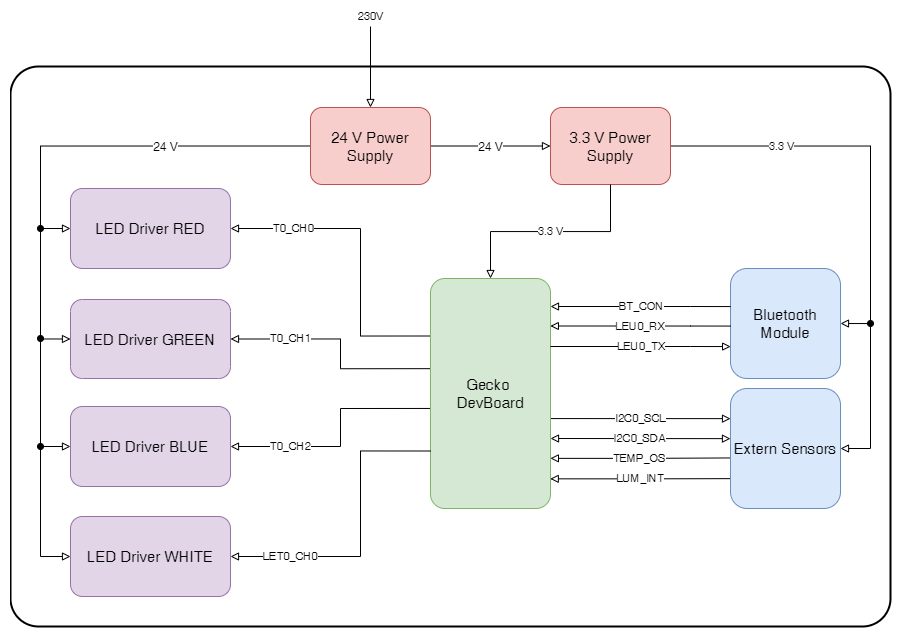

The diagram above was exported from draw.io. Its source (the exported page's mxGraphModel, read from the mxfile embedded in the PNG):
<mxGraphModel dx="1320" dy="968" grid="1" gridSize="10" guides="1" tooltips="1" connect="1" arrows="1" fold="1" page="1" pageScale="1" pageWidth="1169" pageHeight="827" background="#ffffff" math="0" shadow="0">
  <root>
    <mxCell id="0" />
    <mxCell id="1" parent="0" />
    <mxCell id="PvFW-rAv-xeWWVNKAY3d-3" value="" style="rounded=1;whiteSpace=wrap;html=1;fillColor=none;arcSize=5;strokeWidth=2;" vertex="1" parent="1">
      <mxGeometry x="120" y="120" width="880" height="560" as="geometry" />
    </mxCell>
    <mxCell id="k6R8fSSU-Jr_y9AQkumB-32" value="3.3 V" style="edgeStyle=orthogonalEdgeStyle;rounded=0;orthogonalLoop=1;jettySize=auto;html=1;exitX=1;exitY=0.5;exitDx=0;exitDy=0;entryX=1;entryY=0.5;entryDx=0;entryDy=0;startArrow=none;startFill=0;endArrow=block;endFill=0;" parent="1" source="4BGAsJXgQ9XvVzMT_46S-2" target="k6R8fSSU-Jr_y9AQkumB-1" edge="1">
      <mxGeometry x="-0.4578" relative="1" as="geometry">
        <Array as="points">
          <mxPoint x="980" y="200" />
          <mxPoint x="980" y="377" />
        </Array>
        <mxPoint as="offset" />
      </mxGeometry>
    </mxCell>
    <mxCell id="4BGAsJXgQ9XvVzMT_46S-2" value="3.3 V Power Supply" style="rounded=1;whiteSpace=wrap;html=1;fillColor=#f8cecc;strokeColor=#b85450;fontSize=15;" parent="1" vertex="1">
      <mxGeometry x="660" y="161" width="120" height="77" as="geometry" />
    </mxCell>
    <mxCell id="k6R8fSSU-Jr_y9AQkumB-18" value="T0_CH1" style="edgeStyle=orthogonalEdgeStyle;rounded=0;orthogonalLoop=1;jettySize=auto;html=1;exitX=1;exitY=0.5;exitDx=0;exitDy=0;startArrow=block;startFill=0;endArrow=none;endFill=0;entryX=-0.004;entryY=0.392;entryDx=0;entryDy=0;entryPerimeter=0;" parent="1" source="4BGAsJXgQ9XvVzMT_46S-3" target="CMREIWABx0_DqhsUBA-F-1" edge="1">
      <mxGeometry x="-0.4751" relative="1" as="geometry">
        <mxPoint x="480" y="432" as="targetPoint" />
        <Array as="points">
          <mxPoint x="450" y="393" />
          <mxPoint x="450" y="422" />
        </Array>
        <mxPoint as="offset" />
      </mxGeometry>
    </mxCell>
    <mxCell id="k6R8fSSU-Jr_y9AQkumB-37" style="edgeStyle=orthogonalEdgeStyle;rounded=0;orthogonalLoop=1;jettySize=auto;html=1;exitX=0;exitY=0.5;exitDx=0;exitDy=0;startArrow=block;startFill=0;endArrow=oval;endFill=1;" parent="1" source="4BGAsJXgQ9XvVzMT_46S-3" edge="1">
      <mxGeometry relative="1" as="geometry">
        <mxPoint x="150" y="282" as="targetPoint" />
        <Array as="points">
          <mxPoint x="150" y="393" />
          <mxPoint x="150" y="282" />
        </Array>
      </mxGeometry>
    </mxCell>
    <mxCell id="4BGAsJXgQ9XvVzMT_46S-3" value="LED Driver GREEN" style="rounded=1;whiteSpace=wrap;html=1;fillColor=#e1d5e7;fontSize=15;strokeColor=#9673a6;" parent="1" vertex="1">
      <mxGeometry x="180" y="353" width="160" height="79" as="geometry" />
    </mxCell>
    <mxCell id="k6R8fSSU-Jr_y9AQkumB-21" value="T0_CH2" style="edgeStyle=orthogonalEdgeStyle;rounded=0;orthogonalLoop=1;jettySize=auto;html=1;exitX=1;exitY=0.5;exitDx=0;exitDy=0;startArrow=block;startFill=0;endArrow=none;endFill=0;entryX=-0.004;entryY=0.565;entryDx=0;entryDy=0;entryPerimeter=0;" parent="1" source="4BGAsJXgQ9XvVzMT_46S-4" target="CMREIWABx0_DqhsUBA-F-1" edge="1">
      <mxGeometry x="-0.4948" relative="1" as="geometry">
        <mxPoint x="539" y="462" as="targetPoint" />
        <Array as="points">
          <mxPoint x="450" y="500" />
          <mxPoint x="450" y="462" />
        </Array>
        <mxPoint as="offset" />
      </mxGeometry>
    </mxCell>
    <mxCell id="k6R8fSSU-Jr_y9AQkumB-38" style="edgeStyle=orthogonalEdgeStyle;rounded=0;orthogonalLoop=1;jettySize=auto;html=1;exitX=0;exitY=0.5;exitDx=0;exitDy=0;startArrow=block;startFill=0;endArrow=oval;endFill=1;" parent="1" source="4BGAsJXgQ9XvVzMT_46S-4" edge="1">
      <mxGeometry relative="1" as="geometry">
        <mxPoint x="150" y="392" as="targetPoint" />
      </mxGeometry>
    </mxCell>
    <mxCell id="4BGAsJXgQ9XvVzMT_46S-4" value="LED Driver BLUE" style="rounded=1;whiteSpace=wrap;html=1;fillColor=#e1d5e7;fontSize=15;strokeColor=#9673a6;" parent="1" vertex="1">
      <mxGeometry x="180" y="460" width="160" height="80" as="geometry" />
    </mxCell>
    <mxCell id="k6R8fSSU-Jr_y9AQkumB-17" style="edgeStyle=orthogonalEdgeStyle;rounded=0;orthogonalLoop=1;jettySize=auto;html=1;exitX=0;exitY=0.25;exitDx=0;exitDy=0;entryX=1;entryY=0.5;entryDx=0;entryDy=0;startArrow=none;startFill=0;endArrow=block;endFill=0;" parent="1" source="CMREIWABx0_DqhsUBA-F-1" target="k6R8fSSU-Jr_y9AQkumB-2" edge="1">
      <mxGeometry relative="1" as="geometry">
        <Array as="points">
          <mxPoint x="470" y="390" />
          <mxPoint x="470" y="282" />
        </Array>
      </mxGeometry>
    </mxCell>
    <mxCell id="k6R8fSSU-Jr_y9AQkumB-43" value="T0_CH0" style="text;html=1;resizable=0;points=[];align=center;verticalAlign=middle;labelBackgroundColor=#ffffff;spacingTop=-18;fontSize=11;" parent="k6R8fSSU-Jr_y9AQkumB-17" vertex="1" connectable="0">
      <mxGeometry x="0.6387" y="5" relative="1" as="geometry">
        <mxPoint x="6.5" y="3" as="offset" />
      </mxGeometry>
    </mxCell>
    <mxCell id="k6R8fSSU-Jr_y9AQkumB-22" value="LUM_INT" style="edgeStyle=orthogonalEdgeStyle;rounded=0;orthogonalLoop=1;jettySize=auto;html=1;exitX=0.998;exitY=0.871;exitDx=0;exitDy=0;startArrow=block;startFill=0;endArrow=none;endFill=0;entryX=-0.002;entryY=0.635;entryDx=0;entryDy=0;entryPerimeter=0;exitPerimeter=0;" parent="1" source="CMREIWABx0_DqhsUBA-F-1" edge="1">
      <mxGeometry relative="1" as="geometry">
        <mxPoint x="840.0344827586207" y="532.1379310344828" as="targetPoint" />
        <Array as="points">
          <mxPoint x="750" y="532" />
        </Array>
      </mxGeometry>
    </mxCell>
    <mxCell id="k6R8fSSU-Jr_y9AQkumB-23" value="TEMP_OS" style="edgeStyle=orthogonalEdgeStyle;rounded=0;orthogonalLoop=1;jettySize=auto;html=1;exitX=0.999;exitY=0.782;exitDx=0;exitDy=0;entryX=-0.003;entryY=0.542;entryDx=0;entryDy=0;startArrow=block;startFill=0;endArrow=none;endFill=0;exitPerimeter=0;entryPerimeter=0;" parent="1" source="CMREIWABx0_DqhsUBA-F-1" edge="1">
      <mxGeometry relative="1" as="geometry">
        <mxPoint x="839.344827586207" y="511.44827586206895" as="targetPoint" />
        <Array as="points">
          <mxPoint x="750" y="511" />
        </Array>
      </mxGeometry>
    </mxCell>
    <mxCell id="k6R8fSSU-Jr_y9AQkumB-24" value="I2C0_SDA" style="edgeStyle=orthogonalEdgeStyle;rounded=0;orthogonalLoop=1;jettySize=auto;html=1;startArrow=block;startFill=0;endArrow=block;endFill=0;" parent="1" edge="1">
      <mxGeometry x="-0.0021" relative="1" as="geometry">
        <mxPoint x="660" y="492" as="sourcePoint" />
        <mxPoint x="840" y="492.1379310344828" as="targetPoint" />
        <Array as="points">
          <mxPoint x="660" y="492" />
        </Array>
        <mxPoint as="offset" />
      </mxGeometry>
    </mxCell>
    <mxCell id="k6R8fSSU-Jr_y9AQkumB-25" value="I2C0_SCL" style="edgeStyle=orthogonalEdgeStyle;rounded=0;orthogonalLoop=1;jettySize=auto;html=1;exitX=0.999;exitY=0.609;exitDx=0;exitDy=0;startArrow=none;startFill=0;endArrow=block;endFill=0;entryX=-0.002;entryY=0.361;entryDx=0;entryDy=0;entryPerimeter=0;exitPerimeter=0;" parent="1" source="CMREIWABx0_DqhsUBA-F-1" edge="1">
      <mxGeometry relative="1" as="geometry">
        <mxPoint x="840.0344827586207" y="472.1379310344828" as="targetPoint" />
        <Array as="points" />
      </mxGeometry>
    </mxCell>
    <mxCell id="k6R8fSSU-Jr_y9AQkumB-48" value="3.3 V" style="edgeStyle=orthogonalEdgeStyle;rounded=0;orthogonalLoop=1;jettySize=auto;html=1;exitX=0.5;exitY=0;exitDx=0;exitDy=0;entryX=0.5;entryY=1;entryDx=0;entryDy=0;startArrow=block;startFill=0;endArrow=none;endFill=0;" parent="1" source="CMREIWABx0_DqhsUBA-F-1" target="4BGAsJXgQ9XvVzMT_46S-2" edge="1">
      <mxGeometry relative="1" as="geometry" />
    </mxCell>
    <mxCell id="CMREIWABx0_DqhsUBA-F-1" value="Gecko &lt;br&gt;DevBoard" style="rounded=1;whiteSpace=wrap;html=1;arcSize=12;fillColor=#d5e8d4;strokeColor=#82b366;fontSize=15;" parent="1" vertex="1">
      <mxGeometry x="540" y="332" width="120" height="230" as="geometry" />
    </mxCell>
    <mxCell id="k6R8fSSU-Jr_y9AQkumB-31" style="edgeStyle=orthogonalEdgeStyle;rounded=0;orthogonalLoop=1;jettySize=auto;html=1;exitX=1;exitY=0.5;exitDx=0;exitDy=0;startArrow=none;startFill=0;endArrow=block;endFill=0;entryX=0;entryY=0.5;entryDx=0;entryDy=0;" parent="1" source="k6R8fSSU-Jr_y9AQkumB-44" target="4BGAsJXgQ9XvVzMT_46S-2" edge="1">
      <mxGeometry relative="1" as="geometry">
        <mxPoint x="539.5294117647059" y="199.05882352941182" as="sourcePoint" />
        <mxPoint x="650" y="200" as="targetPoint" />
      </mxGeometry>
    </mxCell>
    <mxCell id="k6R8fSSU-Jr_y9AQkumB-42" value="24 V" style="text;html=1;resizable=0;points=[];align=center;verticalAlign=middle;labelBackgroundColor=#ffffff;spacingTop=-2;" parent="k6R8fSSU-Jr_y9AQkumB-31" vertex="1" connectable="0">
      <mxGeometry x="-0.2361" y="5" relative="1" as="geometry">
        <mxPoint x="14" y="5.5" as="offset" />
      </mxGeometry>
    </mxCell>
    <mxCell id="k6R8fSSU-Jr_y9AQkumB-1" value="Bluetooth Module" style="rounded=1;whiteSpace=wrap;html=1;fillColor=#dae8fc;strokeColor=#6c8ebf;fontSize=15;" parent="1" vertex="1">
      <mxGeometry x="840" y="322" width="110" height="110" as="geometry" />
    </mxCell>
    <mxCell id="k6R8fSSU-Jr_y9AQkumB-35" style="edgeStyle=orthogonalEdgeStyle;rounded=0;orthogonalLoop=1;jettySize=auto;html=1;startArrow=block;startFill=0;endArrow=none;endFill=0;entryX=0;entryY=0.5;entryDx=0;entryDy=0;exitX=0;exitY=0.5;exitDx=0;exitDy=0;" parent="1" source="k6R8fSSU-Jr_y9AQkumB-2" target="k6R8fSSU-Jr_y9AQkumB-44" edge="1">
      <mxGeometry relative="1" as="geometry">
        <mxPoint x="410" y="199" as="targetPoint" />
        <Array as="points">
          <mxPoint x="150" y="282" />
          <mxPoint x="150" y="200" />
        </Array>
        <mxPoint x="170" y="330" as="sourcePoint" />
      </mxGeometry>
    </mxCell>
    <mxCell id="k6R8fSSU-Jr_y9AQkumB-41" value="24 V" style="text;html=1;resizable=0;points=[];align=center;verticalAlign=middle;labelBackgroundColor=#ffffff;" parent="k6R8fSSU-Jr_y9AQkumB-35" vertex="1" connectable="0">
      <mxGeometry x="0.2538" y="-2" relative="1" as="geometry">
        <mxPoint x="-3.5" y="-2" as="offset" />
      </mxGeometry>
    </mxCell>
    <mxCell id="k6R8fSSU-Jr_y9AQkumB-2" value="LED Driver RED" style="rounded=1;whiteSpace=wrap;html=1;fillColor=#e1d5e7;fontSize=15;strokeColor=#9673a6;" parent="1" vertex="1">
      <mxGeometry x="180" y="242" width="160" height="80" as="geometry" />
    </mxCell>
    <mxCell id="k6R8fSSU-Jr_y9AQkumB-20" value="LET0_CH0" style="edgeStyle=orthogonalEdgeStyle;rounded=0;orthogonalLoop=1;jettySize=auto;html=1;exitX=1;exitY=0.5;exitDx=0;exitDy=0;entryX=0;entryY=0.75;entryDx=0;entryDy=0;startArrow=block;startFill=0;endArrow=none;endFill=0;" parent="1" source="k6R8fSSU-Jr_y9AQkumB-3" target="CMREIWABx0_DqhsUBA-F-1" edge="1">
      <mxGeometry x="-0.6072" relative="1" as="geometry">
        <Array as="points">
          <mxPoint x="470" y="610" />
          <mxPoint x="470" y="505" />
        </Array>
        <mxPoint as="offset" />
      </mxGeometry>
    </mxCell>
    <mxCell id="k6R8fSSU-Jr_y9AQkumB-40" style="edgeStyle=orthogonalEdgeStyle;rounded=0;orthogonalLoop=1;jettySize=auto;html=1;exitX=0;exitY=0.5;exitDx=0;exitDy=0;startArrow=block;startFill=0;endArrow=oval;endFill=1;" parent="1" source="k6R8fSSU-Jr_y9AQkumB-3" edge="1">
      <mxGeometry relative="1" as="geometry">
        <mxPoint x="150" y="500" as="targetPoint" />
        <Array as="points">
          <mxPoint x="150" y="610" />
        </Array>
      </mxGeometry>
    </mxCell>
    <mxCell id="k6R8fSSU-Jr_y9AQkumB-3" value="LED Driver WHITE" style="rounded=1;whiteSpace=wrap;html=1;fillColor=#e1d5e7;fontSize=15;strokeColor=#9673a6;" parent="1" vertex="1">
      <mxGeometry x="180" y="570" width="160" height="80" as="geometry" />
    </mxCell>
    <mxCell id="k6R8fSSU-Jr_y9AQkumB-33" style="edgeStyle=orthogonalEdgeStyle;rounded=0;orthogonalLoop=1;jettySize=auto;html=1;exitX=1;exitY=0.5;exitDx=0;exitDy=0;startArrow=block;startFill=0;endArrow=oval;endFill=1;" parent="1" source="k6R8fSSU-Jr_y9AQkumB-28" edge="1">
      <mxGeometry relative="1" as="geometry">
        <mxPoint x="980" y="377" as="targetPoint" />
        <Array as="points">
          <mxPoint x="980" y="502" />
          <mxPoint x="980" y="377" />
        </Array>
      </mxGeometry>
    </mxCell>
    <mxCell id="k6R8fSSU-Jr_y9AQkumB-28" value="Extern Sensors" style="rounded=1;whiteSpace=wrap;html=1;fillColor=#dae8fc;strokeColor=#6c8ebf;fontSize=15;" parent="1" vertex="1">
      <mxGeometry x="840" y="442" width="110" height="120" as="geometry" />
    </mxCell>
    <mxCell id="k6R8fSSU-Jr_y9AQkumB-44" value="24 V Power Supply" style="rounded=1;whiteSpace=wrap;html=1;fillColor=#f8cecc;strokeColor=#b85450;fontSize=15;" parent="1" vertex="1">
      <mxGeometry x="420" y="161" width="120" height="77" as="geometry" />
    </mxCell>
    <mxCell id="fX0WXiAmCfqRVg6VRGgk-1" value="LEU0_TX" style="edgeStyle=orthogonalEdgeStyle;rounded=0;orthogonalLoop=1;jettySize=auto;html=1;exitX=0.999;exitY=0.609;exitDx=0;exitDy=0;startArrow=none;startFill=0;endArrow=block;endFill=0;entryX=-0.002;entryY=0.361;entryDx=0;entryDy=0;entryPerimeter=0;exitPerimeter=0;" parent="1" edge="1">
      <mxGeometry relative="1" as="geometry">
        <mxPoint x="840.1544827586207" y="400.0679310344828" as="targetPoint" />
        <Array as="points">
          <mxPoint x="800.15" y="400" />
          <mxPoint x="800.15" y="400" />
        </Array>
        <mxPoint x="660" y="399.99999999999994" as="sourcePoint" />
      </mxGeometry>
    </mxCell>
    <mxCell id="fX0WXiAmCfqRVg6VRGgk-2" value="LEU0_RX" style="edgeStyle=orthogonalEdgeStyle;rounded=0;orthogonalLoop=1;jettySize=auto;html=1;exitX=0.999;exitY=0.609;exitDx=0;exitDy=0;startArrow=block;startFill=0;endArrow=none;endFill=0;entryX=-0.002;entryY=0.361;entryDx=0;entryDy=0;entryPerimeter=0;exitPerimeter=0;" parent="1" edge="1">
      <mxGeometry relative="1" as="geometry">
        <mxPoint x="840.0044827586207" y="379.56793103448285" as="targetPoint" />
        <Array as="points">
          <mxPoint x="800" y="379.5" />
          <mxPoint x="800" y="379.5" />
        </Array>
        <mxPoint x="659.85" y="379.5" as="sourcePoint" />
      </mxGeometry>
    </mxCell>
    <mxCell id="fX0WXiAmCfqRVg6VRGgk-3" value="BT_CON" style="edgeStyle=orthogonalEdgeStyle;rounded=0;orthogonalLoop=1;jettySize=auto;html=1;exitX=0.999;exitY=0.609;exitDx=0;exitDy=0;startArrow=block;startFill=0;endArrow=none;endFill=0;entryX=-0.002;entryY=0.361;entryDx=0;entryDy=0;entryPerimeter=0;exitPerimeter=0;" parent="1" edge="1">
      <mxGeometry relative="1" as="geometry">
        <mxPoint x="840.1544827586208" y="360.06793103448285" as="targetPoint" />
        <Array as="points">
          <mxPoint x="800.15" y="360" />
          <mxPoint x="800.15" y="360" />
        </Array>
        <mxPoint x="660" y="360" as="sourcePoint" />
      </mxGeometry>
    </mxCell>
    <mxCell id="PvFW-rAv-xeWWVNKAY3d-4" value="230V" style="endArrow=block;html=1;entryX=0.5;entryY=0;entryDx=0;entryDy=0;startArrow=none;startFill=0;endFill=0;" edge="1" parent="1" target="k6R8fSSU-Jr_y9AQkumB-44">
      <mxGeometry x="-1" y="-10" width="50" height="50" relative="1" as="geometry">
        <mxPoint x="480" y="80" as="sourcePoint" />
        <mxPoint x="500" y="20" as="targetPoint" />
        <mxPoint x="10" y="-10" as="offset" />
      </mxGeometry>
    </mxCell>
  </root>
</mxGraphModel>